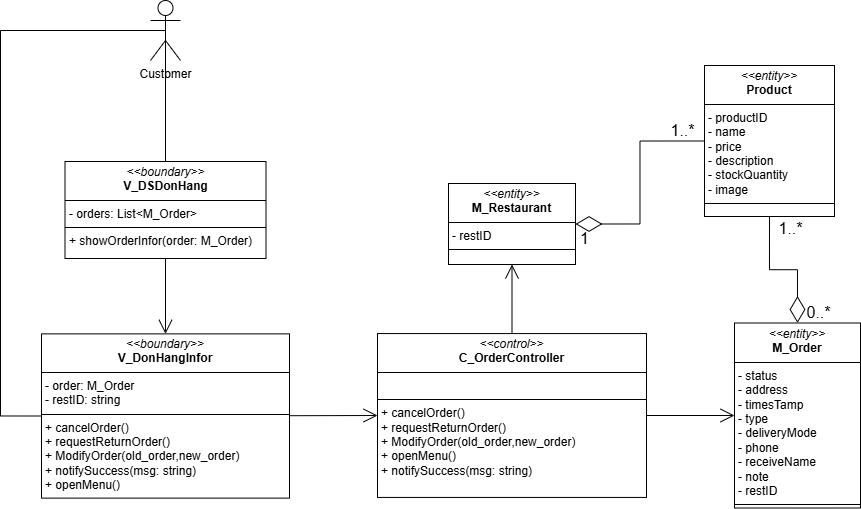

The diagram above was exported from draw.io. Its source (the exported page's mxGraphModel, read from the mxfile embedded in the PNG):
<mxGraphModel dx="84" dy="821" grid="0" gridSize="10" guides="1" tooltips="1" connect="1" arrows="1" fold="1" page="0" pageScale="1" pageWidth="850" pageHeight="1100" math="0" shadow="0">
  <root>
    <mxCell id="0" />
    <mxCell id="1" parent="0" />
    <mxCell id="khhV7-gpV6CGei6Jleeo-1" value="Customer" style="shape=umlActor;verticalLabelPosition=bottom;verticalAlign=top;html=1;outlineConnect=0;" parent="1" vertex="1">
      <mxGeometry x="652" y="-215" width="30" height="60" as="geometry" />
    </mxCell>
    <mxCell id="khhV7-gpV6CGei6Jleeo-3" value="&lt;p style=&quot;margin:0px;margin-top:4px;text-align:center;&quot;&gt;&lt;i&gt;&amp;lt;&amp;lt;boundary&amp;gt;&amp;gt;&lt;/i&gt;&lt;br&gt;&lt;b&gt;V_DSDonHang&lt;/b&gt;&lt;/p&gt;&lt;hr size=&quot;1&quot; style=&quot;border-style:solid;&quot;&gt;&lt;p style=&quot;margin:0px;margin-left:4px;&quot;&gt;- orders: List&amp;lt;M_Order&amp;gt;&lt;/p&gt;&lt;hr size=&quot;1&quot; style=&quot;border-style:solid;&quot;&gt;&lt;p style=&quot;margin:0px;margin-left:4px;&quot;&gt;+ showOrderInfor(order: M_Order)&lt;/p&gt;" style="verticalAlign=top;align=left;overflow=fill;html=1;whiteSpace=wrap;" parent="1" vertex="1">
      <mxGeometry x="566.5" y="-54" width="201" height="97" as="geometry" />
    </mxCell>
    <mxCell id="khhV7-gpV6CGei6Jleeo-4" value="&lt;p style=&quot;margin:0px;margin-top:4px;text-align:center;&quot;&gt;&lt;i&gt;&amp;lt;&amp;lt;boundary&amp;gt;&amp;gt;&lt;/i&gt;&lt;br&gt;&lt;b&gt;V_DonHangInfor&lt;/b&gt;&lt;/p&gt;&lt;hr size=&quot;1&quot; style=&quot;border-style:solid;&quot;&gt;&lt;p style=&quot;margin:0px;margin-left:4px;&quot;&gt;- order: M_Order&lt;/p&gt;&lt;p style=&quot;margin:0px;margin-left:4px;&quot;&gt;- restID: string&lt;/p&gt;&lt;hr size=&quot;1&quot; style=&quot;border-style:solid;&quot;&gt;&lt;p style=&quot;margin:0px;margin-left:4px;&quot;&gt;+ cancelOrder()&lt;/p&gt;&lt;p style=&quot;margin:0px;margin-left:4px;&quot;&gt;+ requestReturnOrder()&lt;/p&gt;&lt;p style=&quot;margin:0px;margin-left:4px;&quot;&gt;+ ModifyOrder(old_order,new_order)&lt;/p&gt;&lt;p style=&quot;margin:0px;margin-left:4px;&quot;&gt;+&amp;nbsp;&lt;span style=&quot;background-color: transparent; color: light-dark(rgb(0, 0, 0), rgb(255, 255, 255));&quot;&gt;notifySuccess(msg: string)&lt;/span&gt;&lt;/p&gt;&lt;p style=&quot;margin:0px;margin-left:4px;&quot;&gt;&lt;span style=&quot;background-color: transparent; color: light-dark(rgb(0, 0, 0), rgb(255, 255, 255));&quot;&gt;+ openMenu()&lt;/span&gt;&lt;/p&gt;&lt;p style=&quot;margin:0px;margin-left:4px;&quot;&gt;&lt;br&gt;&lt;/p&gt;" style="verticalAlign=top;align=left;overflow=fill;html=1;whiteSpace=wrap;" parent="1" vertex="1">
      <mxGeometry x="543" y="118.37" width="248" height="164.25" as="geometry" />
    </mxCell>
    <mxCell id="khhV7-gpV6CGei6Jleeo-6" value="&lt;p style=&quot;margin:0px;margin-top:4px;text-align:center;&quot;&gt;&lt;i&gt;&amp;lt;&amp;lt;control&amp;gt;&amp;gt;&lt;/i&gt;&lt;br&gt;&lt;b&gt;C_OrderController&lt;/b&gt;&lt;/p&gt;&lt;hr size=&quot;1&quot; style=&quot;border-style:solid;&quot;&gt;&lt;p style=&quot;margin:0px;margin-left:4px;&quot;&gt;&lt;br&gt;&lt;/p&gt;&lt;hr size=&quot;1&quot; style=&quot;border-style:solid;&quot;&gt;&lt;p style=&quot;margin: 0px 0px 0px 4px;&quot;&gt;+ cancelOrder()&lt;/p&gt;&lt;p style=&quot;margin: 0px 0px 0px 4px;&quot;&gt;+ requestReturnOrder()&lt;/p&gt;&lt;p style=&quot;margin: 0px 0px 0px 4px;&quot;&gt;+ ModifyOrder(old_order,new_order)&lt;/p&gt;&lt;p style=&quot;margin: 0px 0px 0px 4px;&quot;&gt;+ openMenu()&lt;/p&gt;&lt;p style=&quot;margin: 0px 0px 0px 4px;&quot;&gt;+&amp;nbsp;&lt;span style=&quot;background-color: transparent; color: light-dark(rgb(0, 0, 0), rgb(255, 255, 255));&quot;&gt;notifySuccess(msg: string)&lt;/span&gt;&lt;/p&gt;" style="verticalAlign=top;align=left;overflow=fill;html=1;whiteSpace=wrap;" parent="1" vertex="1">
      <mxGeometry x="879" y="118.06" width="269" height="163.88" as="geometry" />
    </mxCell>
    <mxCell id="khhV7-gpV6CGei6Jleeo-7" value="&lt;p style=&quot;margin:0px;margin-top:4px;text-align:center;&quot;&gt;&lt;i&gt;&amp;lt;&amp;lt;entity&amp;gt;&amp;gt;&lt;/i&gt;&lt;br&gt;&lt;b&gt;M_Order&lt;/b&gt;&lt;/p&gt;&lt;hr size=&quot;1&quot; style=&quot;border-style:solid;&quot;&gt;&lt;p style=&quot;margin:0px;margin-left:4px;&quot;&gt;- status&lt;/p&gt;&lt;p style=&quot;margin:0px;margin-left:4px;&quot;&gt;- address&lt;/p&gt;&lt;p style=&quot;margin:0px;margin-left:4px;&quot;&gt;- timesTamp&lt;/p&gt;&lt;p style=&quot;margin:0px;margin-left:4px;&quot;&gt;- type&lt;/p&gt;&lt;p style=&quot;margin:0px;margin-left:4px;&quot;&gt;- deliveryMode&lt;/p&gt;&lt;p style=&quot;margin:0px;margin-left:4px;&quot;&gt;- phone&lt;/p&gt;&lt;p style=&quot;margin:0px;margin-left:4px;&quot;&gt;- receiveName&lt;/p&gt;&lt;p style=&quot;margin:0px;margin-left:4px;&quot;&gt;- note&lt;/p&gt;&lt;p style=&quot;margin:0px;margin-left:4px;&quot;&gt;- restID&lt;/p&gt;&lt;hr size=&quot;1&quot; style=&quot;border-style:solid;&quot;&gt;&lt;p style=&quot;margin:0px;margin-left:4px;&quot;&gt;&lt;br&gt;&lt;/p&gt;" style="verticalAlign=top;align=left;overflow=fill;html=1;whiteSpace=wrap;" parent="1" vertex="1">
      <mxGeometry x="1236" y="107.5" width="126" height="185" as="geometry" />
    </mxCell>
    <mxCell id="kmgk9CECageKec_KMdiq-1" value="" style="endArrow=none;html=1;rounded=0;fontSize=12;startSize=8;endSize=8;curved=1;exitX=0.5;exitY=0.5;exitDx=0;exitDy=0;exitPerimeter=0;entryX=0.5;entryY=0;entryDx=0;entryDy=0;" parent="1" source="khhV7-gpV6CGei6Jleeo-1" target="khhV7-gpV6CGei6Jleeo-3" edge="1">
      <mxGeometry width="50" height="50" relative="1" as="geometry">
        <mxPoint x="350" y="323" as="sourcePoint" />
        <mxPoint x="400" y="273" as="targetPoint" />
      </mxGeometry>
    </mxCell>
    <mxCell id="kmgk9CECageKec_KMdiq-2" value="&lt;p style=&quot;margin:0px;margin-top:4px;text-align:center;&quot;&gt;&lt;i&gt;&amp;lt;&amp;lt;entity&amp;gt;&amp;gt;&lt;/i&gt;&lt;br&gt;&lt;b&gt;M_Restaurant&lt;/b&gt;&lt;/p&gt;&lt;hr size=&quot;1&quot; style=&quot;border-style:solid;&quot;&gt;&lt;p style=&quot;margin:0px;margin-left:4px;&quot;&gt;- restID&lt;/p&gt;&lt;hr size=&quot;1&quot; style=&quot;border-style:solid;&quot;&gt;&lt;p style=&quot;margin:0px;margin-left:4px;&quot;&gt;&lt;br&gt;&lt;/p&gt;" style="verticalAlign=top;align=left;overflow=fill;html=1;whiteSpace=wrap;" parent="1" vertex="1">
      <mxGeometry x="950" y="-32" width="127" height="81" as="geometry" />
    </mxCell>
    <mxCell id="kmgk9CECageKec_KMdiq-3" value="&lt;p style=&quot;margin:0px;margin-top:4px;text-align:center;&quot;&gt;&lt;i&gt;&amp;lt;&amp;lt;entity&amp;gt;&amp;gt;&lt;/i&gt;&lt;br&gt;&lt;b&gt;Product&lt;/b&gt;&lt;/p&gt;&lt;hr size=&quot;1&quot; style=&quot;border-style:solid;&quot;&gt;&lt;p style=&quot;margin:0px;margin-left:4px;&quot;&gt;- productID&lt;br&gt;&lt;/p&gt;&lt;p style=&quot;margin:0px;margin-left:4px;&quot;&gt;- name&lt;/p&gt;&lt;p style=&quot;margin:0px;margin-left:4px;&quot;&gt;- price&lt;/p&gt;&lt;p style=&quot;margin:0px;margin-left:4px;&quot;&gt;- description&lt;/p&gt;&lt;p style=&quot;margin:0px;margin-left:4px;&quot;&gt;- stockQuantity&lt;/p&gt;&lt;p style=&quot;margin:0px;margin-left:4px;&quot;&gt;- image&lt;/p&gt;&lt;hr size=&quot;1&quot; style=&quot;border-style:solid;&quot;&gt;&lt;p style=&quot;margin:0px;margin-left:4px;&quot;&gt;&lt;br&gt;&lt;/p&gt;" style="verticalAlign=top;align=left;overflow=fill;html=1;whiteSpace=wrap;" parent="1" vertex="1">
      <mxGeometry x="1206" y="-150" width="130" height="151" as="geometry" />
    </mxCell>
    <mxCell id="kmgk9CECageKec_KMdiq-4" value="" style="endArrow=open;endFill=1;endSize=12;html=1;rounded=0;fontSize=12;curved=1;exitX=0.5;exitY=1;exitDx=0;exitDy=0;entryX=0.5;entryY=0;entryDx=0;entryDy=0;" parent="1" source="khhV7-gpV6CGei6Jleeo-3" target="khhV7-gpV6CGei6Jleeo-4" edge="1">
      <mxGeometry width="160" relative="1" as="geometry">
        <mxPoint x="685" y="77" as="sourcePoint" />
        <mxPoint x="845" y="77" as="targetPoint" />
      </mxGeometry>
    </mxCell>
    <mxCell id="kmgk9CECageKec_KMdiq-5" value="" style="endArrow=open;endFill=1;endSize=12;html=1;rounded=0;fontSize=12;curved=1;entryX=0;entryY=0.5;entryDx=0;entryDy=0;" parent="1" source="khhV7-gpV6CGei6Jleeo-4" target="khhV7-gpV6CGei6Jleeo-6" edge="1">
      <mxGeometry width="160" relative="1" as="geometry">
        <mxPoint x="855" y="200.02" as="sourcePoint" />
        <mxPoint x="919" y="200.02" as="targetPoint" />
      </mxGeometry>
    </mxCell>
    <mxCell id="kmgk9CECageKec_KMdiq-6" value="" style="endArrow=open;endFill=1;endSize=12;html=1;rounded=0;fontSize=12;curved=1;entryX=0;entryY=0.5;entryDx=0;entryDy=0;exitX=1;exitY=0.5;exitDx=0;exitDy=0;" parent="1" source="khhV7-gpV6CGei6Jleeo-6" target="khhV7-gpV6CGei6Jleeo-7" edge="1">
      <mxGeometry width="160" relative="1" as="geometry">
        <mxPoint x="1156" y="203.12" as="sourcePoint" />
        <mxPoint x="1240" y="203.12" as="targetPoint" />
      </mxGeometry>
    </mxCell>
    <mxCell id="kmgk9CECageKec_KMdiq-7" value="" style="endArrow=open;endFill=1;endSize=12;html=1;rounded=0;fontSize=12;curved=1;entryX=0.5;entryY=1;entryDx=0;entryDy=0;exitX=0.5;exitY=0;exitDx=0;exitDy=0;" parent="1" source="khhV7-gpV6CGei6Jleeo-6" target="kmgk9CECageKec_KMdiq-2" edge="1">
      <mxGeometry width="160" relative="1" as="geometry">
        <mxPoint x="1201" y="196" as="sourcePoint" />
        <mxPoint x="1285" y="196" as="targetPoint" />
      </mxGeometry>
    </mxCell>
    <mxCell id="kmgk9CECageKec_KMdiq-10" value="" style="endArrow=diamondThin;endFill=0;endSize=24;html=1;rounded=0;fontSize=12;exitX=0;exitY=0.5;exitDx=0;exitDy=0;entryX=1;entryY=0.5;entryDx=0;entryDy=0;edgeStyle=orthogonalEdgeStyle;" parent="1" source="kmgk9CECageKec_KMdiq-3" target="kmgk9CECageKec_KMdiq-2" edge="1">
      <mxGeometry width="160" relative="1" as="geometry">
        <mxPoint x="1056" y="118" as="sourcePoint" />
        <mxPoint x="1216" y="118" as="targetPoint" />
      </mxGeometry>
    </mxCell>
    <mxCell id="kmgk9CECageKec_KMdiq-11" value="1" style="text;html=1;align=center;verticalAlign=middle;resizable=0;points=[];autosize=1;strokeColor=none;fillColor=none;fontSize=16;" parent="1" vertex="1">
      <mxGeometry x="1072" y="7" width="27" height="31" as="geometry" />
    </mxCell>
    <mxCell id="kmgk9CECageKec_KMdiq-12" value="1..*" style="text;html=1;align=center;verticalAlign=middle;resizable=0;points=[];autosize=1;strokeColor=none;fillColor=none;fontSize=16;" parent="1" vertex="1">
      <mxGeometry x="1163" y="-101" width="42" height="31" as="geometry" />
    </mxCell>
    <mxCell id="kmgk9CECageKec_KMdiq-13" value="" style="endArrow=diamondThin;endFill=0;endSize=24;html=1;rounded=0;fontSize=12;exitX=0.5;exitY=1;exitDx=0;exitDy=0;entryX=0.5;entryY=0;entryDx=0;entryDy=0;edgeStyle=orthogonalEdgeStyle;" parent="1" source="kmgk9CECageKec_KMdiq-3" target="khhV7-gpV6CGei6Jleeo-7" edge="1">
      <mxGeometry width="160" relative="1" as="geometry">
        <mxPoint x="1232" y="-17" as="sourcePoint" />
        <mxPoint x="1103" y="66" as="targetPoint" />
      </mxGeometry>
    </mxCell>
    <mxCell id="kmgk9CECageKec_KMdiq-14" value="0..*" style="text;html=1;align=center;verticalAlign=middle;resizable=0;points=[];autosize=1;strokeColor=none;fillColor=none;fontSize=16;" parent="1" vertex="1">
      <mxGeometry x="1299" y="81" width="42" height="31" as="geometry" />
    </mxCell>
    <mxCell id="kmgk9CECageKec_KMdiq-15" value="1..*" style="text;html=1;align=center;verticalAlign=middle;resizable=0;points=[];autosize=1;strokeColor=none;fillColor=none;fontSize=16;" parent="1" vertex="1">
      <mxGeometry x="1271" y="-3" width="42" height="31" as="geometry" />
    </mxCell>
    <mxCell id="YK3V68MNVH9JuiQv4dtf-1" value="" style="endArrow=none;html=1;rounded=0;fontSize=12;startSize=8;endSize=8;exitX=0.5;exitY=0.5;exitDx=0;exitDy=0;exitPerimeter=0;entryX=0;entryY=0.5;entryDx=0;entryDy=0;edgeStyle=orthogonalEdgeStyle;" parent="1" source="khhV7-gpV6CGei6Jleeo-1" target="khhV7-gpV6CGei6Jleeo-4" edge="1">
      <mxGeometry width="50" height="50" relative="1" as="geometry">
        <mxPoint x="664" y="-121" as="sourcePoint" />
        <mxPoint x="664" y="10" as="targetPoint" />
        <Array as="points">
          <mxPoint x="502" y="-185" />
          <mxPoint x="502" y="201" />
        </Array>
      </mxGeometry>
    </mxCell>
  </root>
</mxGraphModel>